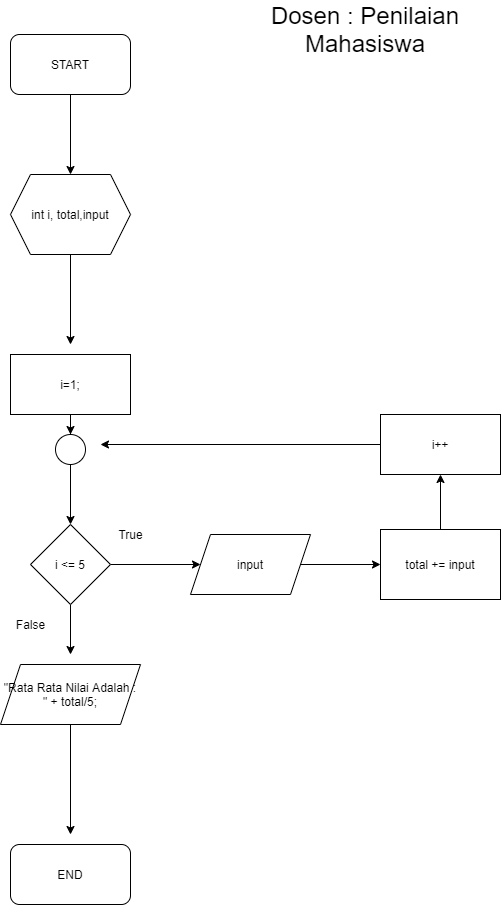

The diagram above was exported from draw.io. Its source (the exported page's mxGraphModel, read from the mxfile embedded in the PNG):
<mxGraphModel dx="1826" dy="1956" grid="1" gridSize="10" guides="1" tooltips="1" connect="1" arrows="1" fold="1" page="1" pageScale="1" pageWidth="850" pageHeight="1100" math="0" shadow="0">
  <root>
    <mxCell id="0" />
    <mxCell id="1" parent="0" />
    <mxCell id="vVVm3TeGj_DnR773IbFL-1" value="&lt;font style=&quot;font-size: 24px&quot;&gt;Dosen : Penilaian Mahasiswa&lt;/font&gt;" style="text;html=1;strokeColor=none;fillColor=none;align=center;verticalAlign=middle;whiteSpace=wrap;rounded=0;" vertex="1" parent="1">
      <mxGeometry x="310" y="10" width="250" height="30" as="geometry" />
    </mxCell>
    <mxCell id="vVVm3TeGj_DnR773IbFL-6" value="" style="edgeStyle=orthogonalEdgeStyle;rounded=0;orthogonalLoop=1;jettySize=auto;html=1;" edge="1" parent="1" source="vVVm3TeGj_DnR773IbFL-2">
      <mxGeometry relative="1" as="geometry">
        <mxPoint x="139.99999999999977" y="340" as="targetPoint" />
      </mxGeometry>
    </mxCell>
    <mxCell id="vVVm3TeGj_DnR773IbFL-2" value="int i, total,input" style="shape=hexagon;perimeter=hexagonPerimeter2;whiteSpace=wrap;html=1;fixedSize=1;" vertex="1" parent="1">
      <mxGeometry x="80" y="170" width="120" height="80" as="geometry" />
    </mxCell>
    <mxCell id="vVVm3TeGj_DnR773IbFL-4" style="edgeStyle=orthogonalEdgeStyle;rounded=0;orthogonalLoop=1;jettySize=auto;html=1;entryX=0.5;entryY=0;entryDx=0;entryDy=0;" edge="1" parent="1" source="vVVm3TeGj_DnR773IbFL-3" target="vVVm3TeGj_DnR773IbFL-2">
      <mxGeometry relative="1" as="geometry" />
    </mxCell>
    <mxCell id="vVVm3TeGj_DnR773IbFL-3" value="START" style="rounded=1;whiteSpace=wrap;html=1;" vertex="1" parent="1">
      <mxGeometry x="80" y="30" width="120" height="60" as="geometry" />
    </mxCell>
    <mxCell id="vVVm3TeGj_DnR773IbFL-41" style="edgeStyle=orthogonalEdgeStyle;rounded=0;orthogonalLoop=1;jettySize=auto;html=1;entryX=0.5;entryY=0;entryDx=0;entryDy=0;" edge="1" parent="1" source="vVVm3TeGj_DnR773IbFL-9" target="vVVm3TeGj_DnR773IbFL-37">
      <mxGeometry relative="1" as="geometry" />
    </mxCell>
    <mxCell id="vVVm3TeGj_DnR773IbFL-9" value="i=1;" style="whiteSpace=wrap;html=1;" vertex="1" parent="1">
      <mxGeometry x="80" y="350" width="120" height="60" as="geometry" />
    </mxCell>
    <mxCell id="vVVm3TeGj_DnR773IbFL-55" style="edgeStyle=orthogonalEdgeStyle;rounded=0;orthogonalLoop=1;jettySize=auto;html=1;" edge="1" parent="1" source="vVVm3TeGj_DnR773IbFL-19">
      <mxGeometry relative="1" as="geometry">
        <mxPoint x="139.99999999999977" y="650" as="targetPoint" />
      </mxGeometry>
    </mxCell>
    <mxCell id="vVVm3TeGj_DnR773IbFL-59" style="edgeStyle=orthogonalEdgeStyle;rounded=0;orthogonalLoop=1;jettySize=auto;html=1;entryX=0;entryY=0.5;entryDx=0;entryDy=0;" edge="1" parent="1" source="vVVm3TeGj_DnR773IbFL-19" target="vVVm3TeGj_DnR773IbFL-21">
      <mxGeometry relative="1" as="geometry" />
    </mxCell>
    <mxCell id="vVVm3TeGj_DnR773IbFL-19" value="i &amp;lt;= 5" style="rhombus;whiteSpace=wrap;html=1;" vertex="1" parent="1">
      <mxGeometry x="100" y="520" width="80" height="80" as="geometry" />
    </mxCell>
    <mxCell id="vVVm3TeGj_DnR773IbFL-60" style="edgeStyle=orthogonalEdgeStyle;rounded=0;orthogonalLoop=1;jettySize=auto;html=1;" edge="1" parent="1" source="vVVm3TeGj_DnR773IbFL-21" target="vVVm3TeGj_DnR773IbFL-24">
      <mxGeometry relative="1" as="geometry" />
    </mxCell>
    <mxCell id="vVVm3TeGj_DnR773IbFL-21" value="input" style="shape=parallelogram;perimeter=parallelogramPerimeter;whiteSpace=wrap;html=1;fixedSize=1;" vertex="1" parent="1">
      <mxGeometry x="260" y="530" width="120" height="60" as="geometry" />
    </mxCell>
    <mxCell id="vVVm3TeGj_DnR773IbFL-23" value="False" style="text;html=1;align=center;verticalAlign=middle;resizable=0;points=[];autosize=1;strokeColor=none;fillColor=none;" vertex="1" parent="1">
      <mxGeometry x="75" y="610" width="50" height="20" as="geometry" />
    </mxCell>
    <mxCell id="vVVm3TeGj_DnR773IbFL-33" value="" style="edgeStyle=orthogonalEdgeStyle;rounded=0;orthogonalLoop=1;jettySize=auto;html=1;" edge="1" parent="1" source="vVVm3TeGj_DnR773IbFL-24" target="vVVm3TeGj_DnR773IbFL-32">
      <mxGeometry relative="1" as="geometry" />
    </mxCell>
    <mxCell id="vVVm3TeGj_DnR773IbFL-24" value="total += input" style="whiteSpace=wrap;html=1;" vertex="1" parent="1">
      <mxGeometry x="450" y="525" width="120" height="70" as="geometry" />
    </mxCell>
    <mxCell id="vVVm3TeGj_DnR773IbFL-46" style="edgeStyle=orthogonalEdgeStyle;rounded=0;orthogonalLoop=1;jettySize=auto;html=1;entryX=0.5;entryY=0;entryDx=0;entryDy=0;" edge="1" parent="1" source="vVVm3TeGj_DnR773IbFL-29">
      <mxGeometry relative="1" as="geometry">
        <mxPoint x="140" y="830" as="targetPoint" />
      </mxGeometry>
    </mxCell>
    <mxCell id="vVVm3TeGj_DnR773IbFL-29" value="&quot;Rata Rata Nilai Adalah : &quot; + total/5;" style="shape=parallelogram;perimeter=parallelogramPerimeter;whiteSpace=wrap;html=1;fixedSize=1;" vertex="1" parent="1">
      <mxGeometry x="70" y="660" width="140" height="60" as="geometry" />
    </mxCell>
    <mxCell id="vVVm3TeGj_DnR773IbFL-31" value="True" style="text;html=1;align=center;verticalAlign=middle;resizable=0;points=[];autosize=1;strokeColor=none;fillColor=none;" vertex="1" parent="1">
      <mxGeometry x="180" y="520" width="40" height="20" as="geometry" />
    </mxCell>
    <mxCell id="vVVm3TeGj_DnR773IbFL-63" style="edgeStyle=orthogonalEdgeStyle;rounded=0;orthogonalLoop=1;jettySize=auto;html=1;" edge="1" parent="1" source="vVVm3TeGj_DnR773IbFL-32">
      <mxGeometry relative="1" as="geometry">
        <mxPoint x="169.99999999999977" y="440" as="targetPoint" />
      </mxGeometry>
    </mxCell>
    <mxCell id="vVVm3TeGj_DnR773IbFL-32" value="i++" style="whiteSpace=wrap;html=1;" vertex="1" parent="1">
      <mxGeometry x="450" y="410" width="120" height="60" as="geometry" />
    </mxCell>
    <mxCell id="vVVm3TeGj_DnR773IbFL-58" style="edgeStyle=orthogonalEdgeStyle;rounded=0;orthogonalLoop=1;jettySize=auto;html=1;entryX=0.5;entryY=0;entryDx=0;entryDy=0;" edge="1" parent="1" source="vVVm3TeGj_DnR773IbFL-37" target="vVVm3TeGj_DnR773IbFL-19">
      <mxGeometry relative="1" as="geometry" />
    </mxCell>
    <mxCell id="vVVm3TeGj_DnR773IbFL-37" value="" style="ellipse;whiteSpace=wrap;html=1;aspect=fixed;" vertex="1" parent="1">
      <mxGeometry x="125" y="430" width="30" height="30" as="geometry" />
    </mxCell>
    <mxCell id="vVVm3TeGj_DnR773IbFL-53" value="END" style="rounded=1;whiteSpace=wrap;html=1;" vertex="1" parent="1">
      <mxGeometry x="80" y="840" width="120" height="60" as="geometry" />
    </mxCell>
  </root>
</mxGraphModel>